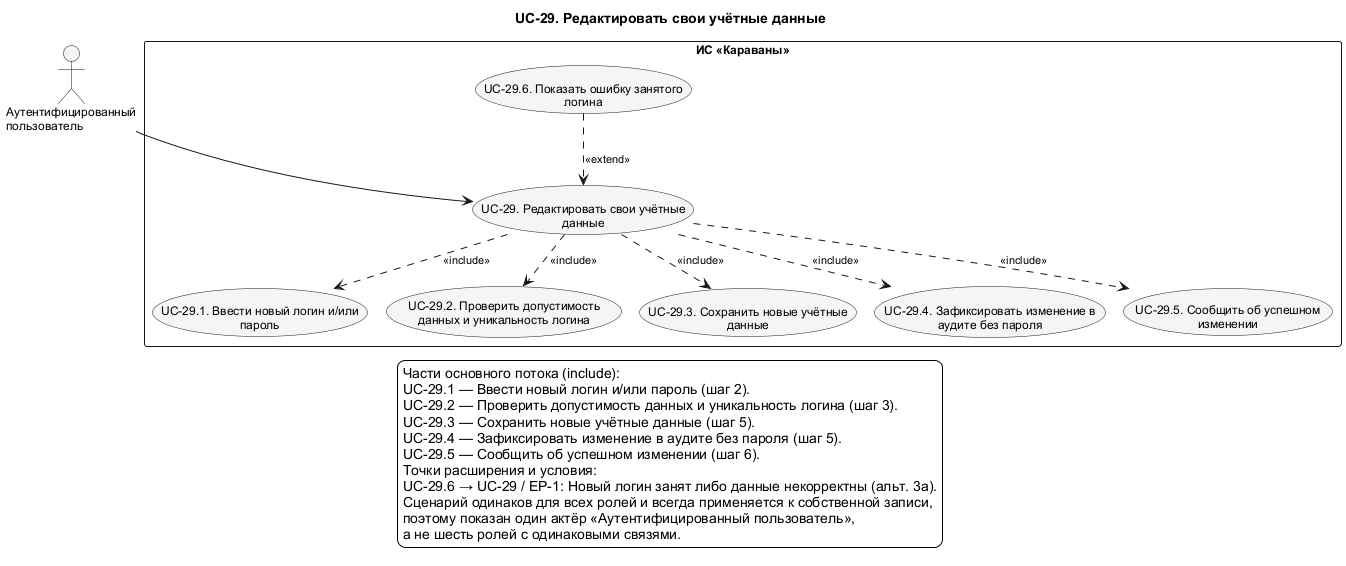

The diagram above was rendered by PlantUML. Its source (embedded in the PNG):
@startuml UC_29_Detail
!pragma layout smetana
skinparam shadowing false
skinparam defaultFontName Arial
skinparam defaultFontSize 12
skinparam backgroundColor white
skinparam nodesep 75
skinparam ranksep 100
skinparam ArrowFontSize 11
skinparam usecaseBackgroundColor #F5F5F5
skinparam activityBackgroundColor #F5F5F5
top to bottom direction
title UC-29. Редактировать свои учётные данные

actor "Аутентифицированный\nпользователь" as AuthUser
rectangle "ИС «Караваны»" as SystemBoundary {
  usecase "UC-29. Редактировать свои учётные\nданные" as UC29
  usecase "UC-29.1. Ввести новый логин и/или\nпароль" as UC29_1
  usecase "UC-29.2. Проверить допустимость\nданных и уникальность логина" as UC29_2
  usecase "UC-29.3. Сохранить новые учётные\nданные" as UC29_3
  usecase "UC-29.4. Зафиксировать изменение в\nаудите без пароля" as UC29_4
  usecase "UC-29.5. Сообщить об успешном\nизменении" as UC29_5
  usecase "UC-29.6. Показать ошибку занятого\nлогина" as UC29_6
}
' edge:R281
UC29 ..> UC29_1 : <<include>>
' edge:R282
UC29 ..> UC29_2 : <<include>>
' edge:R283
UC29 ..> UC29_3 : <<include>>
' edge:R284
UC29 ..> UC29_4 : <<include>>
' edge:R285
UC29 ..> UC29_5 : <<include>>
' edge:R286
UC29_6 ..> UC29 : <<extend>>
' edge:R287
AuthUser --> UC29
legend bottom
  Части основного потока (include):
  UC-29.1 — Ввести новый логин и/или пароль (шаг 2).
  UC-29.2 — Проверить допустимость данных и уникальность логина (шаг 3).
  UC-29.3 — Сохранить новые учётные данные (шаг 5).
  UC-29.4 — Зафиксировать изменение в аудите без пароля (шаг 5).
  UC-29.5 — Сообщить об успешном изменении (шаг 6).
  Точки расширения и условия:
  UC-29.6 → UC-29 / EP-1: Новый логин занят либо данные некорректны (альт. 3а).
  Сценарий одинаков для всех ролей и всегда применяется к собственной записи,
  поэтому показан один актёр «Аутентифицированный пользователь»,
  а не шесть ролей с одинаковыми связями.
endlegend
@enduml